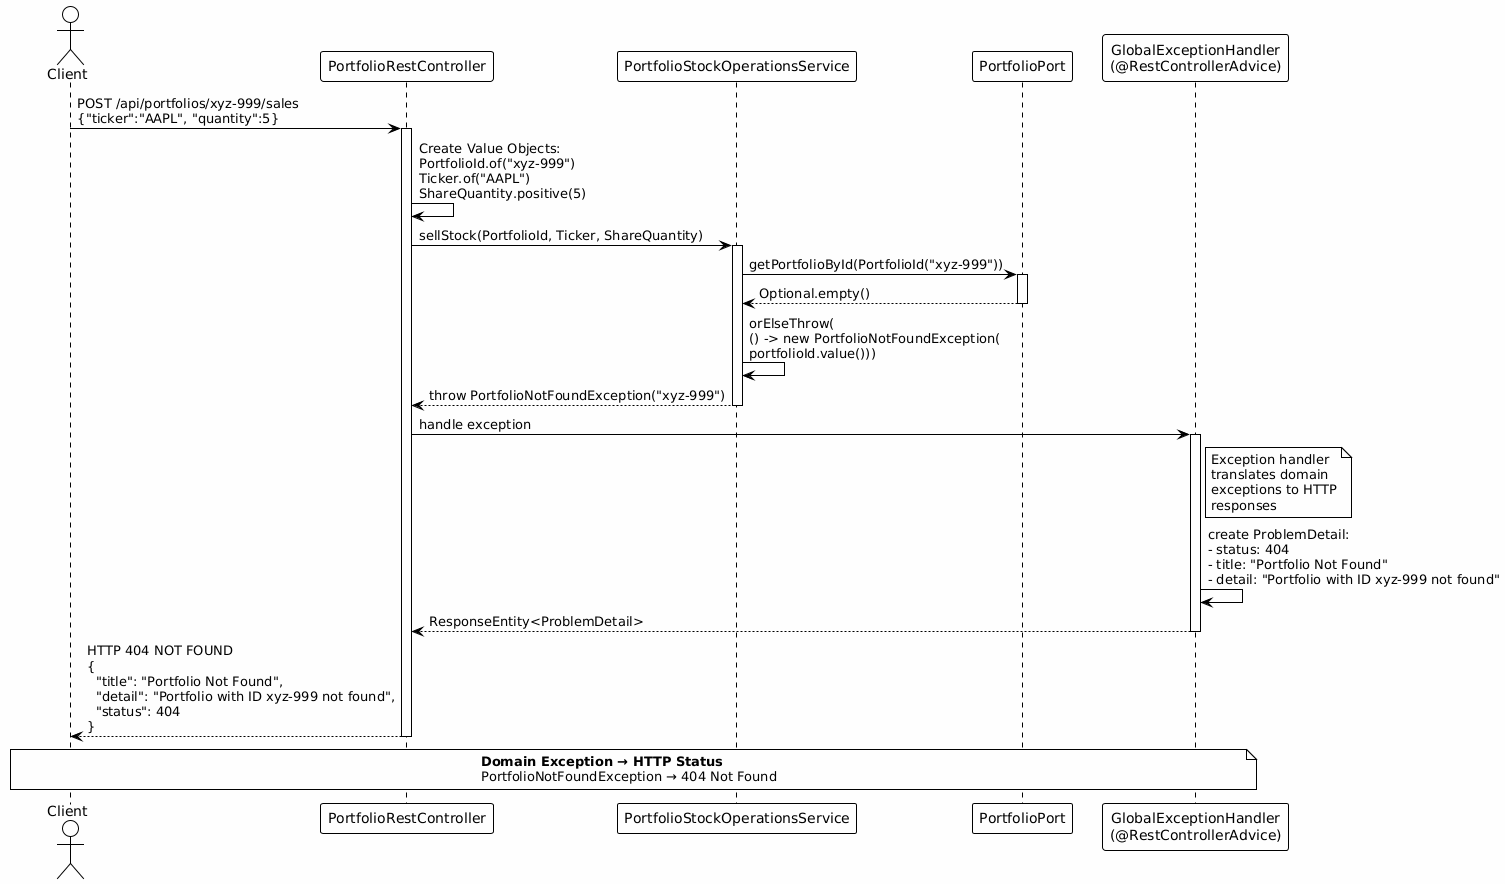

The diagram above was rendered by PlantUML. Its source (embedded in the PNG):
@startuml sell-error-portfolio-not-found
!theme plain
skinparam backgroundColor #FEFEFE

actor Client
participant "PortfolioRestController" as Controller
participant "PortfolioStockOperationsService" as Service
participant "PortfolioPort" as Port
participant "GlobalExceptionHandler\n(@RestControllerAdvice)" as Handler

Client -> Controller: POST /api/portfolios/xyz-999/sales\n{"ticker":"AAPL", "quantity":5}
activate Controller

Controller -> Controller: Create Value Objects:\nPortfolioId.of("xyz-999")\nTicker.of("AAPL")\nShareQuantity.positive(5)

Controller -> Service: sellStock(PortfolioId, Ticker, ShareQuantity)
activate Service

Service -> Port: getPortfolioById(PortfolioId("xyz-999"))
activate Port
Port --> Service: Optional.empty()
deactivate Port

Service -> Service: orElseThrow(\n() -> new PortfolioNotFoundException(\nportfolioId.value()))

Service --> Controller: throw PortfolioNotFoundException("xyz-999")
deactivate Service

Controller -> Handler: handle exception
activate Handler
note right of Handler
  Exception handler
  translates domain
  exceptions to HTTP
  responses
end note

Handler -> Handler: create ProblemDetail:\n- status: 404\n- title: "Portfolio Not Found"\n- detail: "Portfolio with ID xyz-999 not found"

Handler --> Controller: ResponseEntity<ProblemDetail>
deactivate Handler

Controller --> Client: HTTP 404 NOT FOUND\n{\n  "title": "Portfolio Not Found",\n  "detail": "Portfolio with ID xyz-999 not found",\n  "status": 404\n}
deactivate Controller

note over Client, Handler
  **Domain Exception → HTTP Status**
  PortfolioNotFoundException → 404 Not Found
end note

@enduml